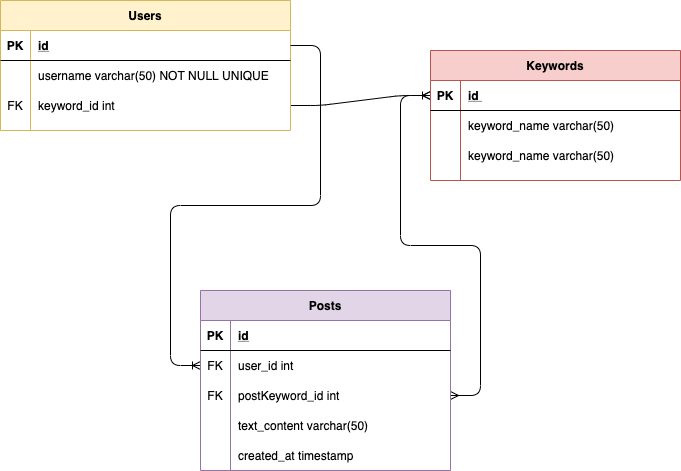

The diagram above was exported from draw.io. Its source (the exported page's mxGraphModel, read from the mxfile embedded in the PNG):
<mxGraphModel dx="862" dy="669" grid="1" gridSize="10" guides="1" tooltips="1" connect="1" arrows="1" fold="1" page="1" pageScale="1" pageWidth="1169" pageHeight="827" math="0" shadow="0" extFonts="Permanent Marker^https://fonts.googleapis.com/css?family=Permanent+Marker">
  <root>
    <mxCell id="0" />
    <mxCell id="1" parent="0" />
    <mxCell id="ILDc8PbZ42a2uFxGqxhT-10" value="" style="edgeStyle=entityRelationEdgeStyle;fontSize=12;html=1;endArrow=ERoneToMany;entryX=0;entryY=0.5;entryDx=0;entryDy=0;" edge="1" parent="1" source="C-vyLk0tnHw3VtMMgP7b-9" target="ILDc8PbZ42a2uFxGqxhT-13">
      <mxGeometry width="100" height="100" relative="1" as="geometry">
        <mxPoint x="620" y="410" as="sourcePoint" />
        <mxPoint x="520" y="205" as="targetPoint" />
      </mxGeometry>
    </mxCell>
    <mxCell id="C-vyLk0tnHw3VtMMgP7b-2" value="Users" style="shape=table;startSize=30;container=1;collapsible=1;childLayout=tableLayout;fixedRows=1;rowLines=0;fontStyle=1;align=center;resizeLast=1;fillColor=#fff2cc;strokeColor=#d6b656;" parent="1" vertex="1">
      <mxGeometry x="90" y="100" width="290" height="130" as="geometry" />
    </mxCell>
    <mxCell id="C-vyLk0tnHw3VtMMgP7b-3" value="" style="shape=partialRectangle;collapsible=0;dropTarget=0;pointerEvents=0;fillColor=none;points=[[0,0.5],[1,0.5]];portConstraint=eastwest;top=0;left=0;right=0;bottom=1;" parent="C-vyLk0tnHw3VtMMgP7b-2" vertex="1">
      <mxGeometry y="30" width="290" height="30" as="geometry" />
    </mxCell>
    <mxCell id="C-vyLk0tnHw3VtMMgP7b-4" value="PK" style="shape=partialRectangle;overflow=hidden;connectable=0;fillColor=none;top=0;left=0;bottom=0;right=0;fontStyle=1;" parent="C-vyLk0tnHw3VtMMgP7b-3" vertex="1">
      <mxGeometry width="30" height="30" as="geometry" />
    </mxCell>
    <mxCell id="C-vyLk0tnHw3VtMMgP7b-5" value="id" style="shape=partialRectangle;overflow=hidden;connectable=0;fillColor=none;top=0;left=0;bottom=0;right=0;align=left;spacingLeft=6;fontStyle=5;" parent="C-vyLk0tnHw3VtMMgP7b-3" vertex="1">
      <mxGeometry x="30" width="260" height="30" as="geometry" />
    </mxCell>
    <mxCell id="C-vyLk0tnHw3VtMMgP7b-6" value="" style="shape=partialRectangle;collapsible=0;dropTarget=0;pointerEvents=0;fillColor=none;points=[[0,0.5],[1,0.5]];portConstraint=eastwest;top=0;left=0;right=0;bottom=0;" parent="C-vyLk0tnHw3VtMMgP7b-2" vertex="1">
      <mxGeometry y="60" width="290" height="30" as="geometry" />
    </mxCell>
    <mxCell id="C-vyLk0tnHw3VtMMgP7b-7" value="" style="shape=partialRectangle;overflow=hidden;connectable=0;fillColor=none;top=0;left=0;bottom=0;right=0;" parent="C-vyLk0tnHw3VtMMgP7b-6" vertex="1">
      <mxGeometry width="30" height="30" as="geometry" />
    </mxCell>
    <mxCell id="C-vyLk0tnHw3VtMMgP7b-8" value="username varchar(50) NOT NULL UNIQUE" style="shape=partialRectangle;overflow=hidden;connectable=0;fillColor=none;top=0;left=0;bottom=0;right=0;align=left;spacingLeft=6;" parent="C-vyLk0tnHw3VtMMgP7b-6" vertex="1">
      <mxGeometry x="30" width="260" height="30" as="geometry" />
    </mxCell>
    <mxCell id="C-vyLk0tnHw3VtMMgP7b-9" value="" style="shape=partialRectangle;collapsible=0;dropTarget=0;pointerEvents=0;fillColor=none;points=[[0,0.5],[1,0.5]];portConstraint=eastwest;top=0;left=0;right=0;bottom=0;" parent="C-vyLk0tnHw3VtMMgP7b-2" vertex="1">
      <mxGeometry y="90" width="290" height="30" as="geometry" />
    </mxCell>
    <mxCell id="C-vyLk0tnHw3VtMMgP7b-10" value="FK" style="shape=partialRectangle;overflow=hidden;connectable=0;fillColor=none;top=0;left=0;bottom=0;right=0;" parent="C-vyLk0tnHw3VtMMgP7b-9" vertex="1">
      <mxGeometry width="30" height="30" as="geometry" />
    </mxCell>
    <mxCell id="C-vyLk0tnHw3VtMMgP7b-11" value="keyword_id int " style="shape=partialRectangle;overflow=hidden;connectable=0;fillColor=none;top=0;left=0;bottom=0;right=0;align=left;spacingLeft=6;" parent="C-vyLk0tnHw3VtMMgP7b-9" vertex="1">
      <mxGeometry x="30" width="260" height="30" as="geometry" />
    </mxCell>
    <mxCell id="ILDc8PbZ42a2uFxGqxhT-11" value="" style="edgeStyle=entityRelationEdgeStyle;fontSize=12;html=1;endArrow=ERoneToMany;exitX=1;exitY=0.5;exitDx=0;exitDy=0;entryX=0;entryY=0.5;entryDx=0;entryDy=0;" edge="1" parent="1" source="C-vyLk0tnHw3VtMMgP7b-3" target="C-vyLk0tnHw3VtMMgP7b-17">
      <mxGeometry width="100" height="100" relative="1" as="geometry">
        <mxPoint x="320" y="350" as="sourcePoint" />
        <mxPoint x="420" y="250" as="targetPoint" />
      </mxGeometry>
    </mxCell>
    <mxCell id="ILDc8PbZ42a2uFxGqxhT-12" value="" style="edgeStyle=entityRelationEdgeStyle;fontSize=12;html=1;endArrow=ERmany;startArrow=ERmany;exitX=1;exitY=0.5;exitDx=0;exitDy=0;entryX=0;entryY=0.5;entryDx=0;entryDy=0;" edge="1" parent="1" source="C-vyLk0tnHw3VtMMgP7b-20" target="ILDc8PbZ42a2uFxGqxhT-13">
      <mxGeometry width="100" height="100" relative="1" as="geometry">
        <mxPoint x="420" y="310" as="sourcePoint" />
        <mxPoint x="770" y="195" as="targetPoint" />
      </mxGeometry>
    </mxCell>
    <mxCell id="ILDc8PbZ42a2uFxGqxhT-2" value="" style="shape=partialRectangle;collapsible=0;dropTarget=0;pointerEvents=0;fillColor=none;points=[[0,0.5],[1,0.5]];portConstraint=eastwest;top=0;left=0;right=0;bottom=0;" vertex="1" parent="1">
      <mxGeometry x="290" y="510" width="250" height="30" as="geometry" />
    </mxCell>
    <mxCell id="ILDc8PbZ42a2uFxGqxhT-3" value="" style="shape=partialRectangle;overflow=hidden;connectable=0;fillColor=none;top=0;left=0;bottom=0;right=0;" vertex="1" parent="ILDc8PbZ42a2uFxGqxhT-2">
      <mxGeometry width="30" height="30" as="geometry" />
    </mxCell>
    <mxCell id="ILDc8PbZ42a2uFxGqxhT-4" value="text_content varchar(50)" style="shape=partialRectangle;overflow=hidden;connectable=0;fillColor=none;top=0;left=0;bottom=0;right=0;align=left;spacingLeft=6;" vertex="1" parent="ILDc8PbZ42a2uFxGqxhT-2">
      <mxGeometry x="30" width="220" height="30" as="geometry" />
    </mxCell>
    <mxCell id="ILDc8PbZ42a2uFxGqxhT-5" value="" style="shape=partialRectangle;collapsible=0;dropTarget=0;pointerEvents=0;fillColor=none;points=[[0,0.5],[1,0.5]];portConstraint=eastwest;top=0;left=0;right=0;bottom=0;" vertex="1" parent="1">
      <mxGeometry x="290" y="540" width="250" height="30" as="geometry" />
    </mxCell>
    <mxCell id="ILDc8PbZ42a2uFxGqxhT-6" value="" style="shape=partialRectangle;overflow=hidden;connectable=0;fillColor=none;top=0;left=0;bottom=0;right=0;" vertex="1" parent="ILDc8PbZ42a2uFxGqxhT-5">
      <mxGeometry width="30" height="30" as="geometry" />
    </mxCell>
    <mxCell id="ILDc8PbZ42a2uFxGqxhT-7" value="created_at timestamp " style="shape=partialRectangle;overflow=hidden;connectable=0;fillColor=none;top=0;left=0;bottom=0;right=0;align=left;spacingLeft=6;" vertex="1" parent="ILDc8PbZ42a2uFxGqxhT-5">
      <mxGeometry x="30" width="220" height="30" as="geometry" />
    </mxCell>
    <mxCell id="C-vyLk0tnHw3VtMMgP7b-13" value="Posts" style="shape=table;startSize=30;container=1;collapsible=1;childLayout=tableLayout;fixedRows=1;rowLines=0;fontStyle=1;align=center;resizeLast=1;fillColor=#e1d5e7;strokeColor=#9673a6;" parent="1" vertex="1">
      <mxGeometry x="290" y="390" width="250" height="180" as="geometry" />
    </mxCell>
    <mxCell id="C-vyLk0tnHw3VtMMgP7b-14" value="" style="shape=partialRectangle;collapsible=0;dropTarget=0;pointerEvents=0;fillColor=none;points=[[0,0.5],[1,0.5]];portConstraint=eastwest;top=0;left=0;right=0;bottom=1;" parent="C-vyLk0tnHw3VtMMgP7b-13" vertex="1">
      <mxGeometry y="30" width="250" height="30" as="geometry" />
    </mxCell>
    <mxCell id="C-vyLk0tnHw3VtMMgP7b-15" value="PK" style="shape=partialRectangle;overflow=hidden;connectable=0;fillColor=none;top=0;left=0;bottom=0;right=0;fontStyle=1;" parent="C-vyLk0tnHw3VtMMgP7b-14" vertex="1">
      <mxGeometry width="30" height="30" as="geometry" />
    </mxCell>
    <mxCell id="C-vyLk0tnHw3VtMMgP7b-16" value="id" style="shape=partialRectangle;overflow=hidden;connectable=0;fillColor=none;top=0;left=0;bottom=0;right=0;align=left;spacingLeft=6;fontStyle=5;" parent="C-vyLk0tnHw3VtMMgP7b-14" vertex="1">
      <mxGeometry x="30" width="220" height="30" as="geometry" />
    </mxCell>
    <mxCell id="C-vyLk0tnHw3VtMMgP7b-17" value="" style="shape=partialRectangle;collapsible=0;dropTarget=0;pointerEvents=0;fillColor=none;points=[[0,0.5],[1,0.5]];portConstraint=eastwest;top=0;left=0;right=0;bottom=0;" parent="C-vyLk0tnHw3VtMMgP7b-13" vertex="1">
      <mxGeometry y="60" width="250" height="30" as="geometry" />
    </mxCell>
    <mxCell id="C-vyLk0tnHw3VtMMgP7b-18" value="FK" style="shape=partialRectangle;overflow=hidden;connectable=0;fillColor=none;top=0;left=0;bottom=0;right=0;" parent="C-vyLk0tnHw3VtMMgP7b-17" vertex="1">
      <mxGeometry width="30" height="30" as="geometry" />
    </mxCell>
    <mxCell id="C-vyLk0tnHw3VtMMgP7b-19" value="user_id int" style="shape=partialRectangle;overflow=hidden;connectable=0;fillColor=none;top=0;left=0;bottom=0;right=0;align=left;spacingLeft=6;" parent="C-vyLk0tnHw3VtMMgP7b-17" vertex="1">
      <mxGeometry x="30" width="220" height="30" as="geometry" />
    </mxCell>
    <mxCell id="C-vyLk0tnHw3VtMMgP7b-20" value="" style="shape=partialRectangle;collapsible=0;dropTarget=0;pointerEvents=0;fillColor=none;points=[[0,0.5],[1,0.5]];portConstraint=eastwest;top=0;left=0;right=0;bottom=0;" parent="C-vyLk0tnHw3VtMMgP7b-13" vertex="1">
      <mxGeometry y="90" width="250" height="30" as="geometry" />
    </mxCell>
    <mxCell id="C-vyLk0tnHw3VtMMgP7b-21" value="FK" style="shape=partialRectangle;overflow=hidden;connectable=0;fillColor=none;top=0;left=0;bottom=0;right=0;" parent="C-vyLk0tnHw3VtMMgP7b-20" vertex="1">
      <mxGeometry width="30" height="30" as="geometry" />
    </mxCell>
    <mxCell id="C-vyLk0tnHw3VtMMgP7b-22" value="postKeyword_id int" style="shape=partialRectangle;overflow=hidden;connectable=0;fillColor=none;top=0;left=0;bottom=0;right=0;align=left;spacingLeft=6;" parent="C-vyLk0tnHw3VtMMgP7b-20" vertex="1">
      <mxGeometry x="30" width="220" height="30" as="geometry" />
    </mxCell>
    <mxCell id="C-vyLk0tnHw3VtMMgP7b-23" value="Keywords" style="shape=table;startSize=30;container=1;collapsible=1;childLayout=tableLayout;fixedRows=1;rowLines=0;fontStyle=1;align=center;resizeLast=1;fillColor=#f8cecc;strokeColor=#b85450;" parent="1" vertex="1">
      <mxGeometry x="520" y="150" width="250" height="130" as="geometry" />
    </mxCell>
    <mxCell id="ILDc8PbZ42a2uFxGqxhT-13" value="" style="shape=partialRectangle;collapsible=0;dropTarget=0;pointerEvents=0;fillColor=none;points=[[0,0.5],[1,0.5]];portConstraint=eastwest;top=0;left=0;right=0;bottom=1;" vertex="1" parent="C-vyLk0tnHw3VtMMgP7b-23">
      <mxGeometry y="30" width="250" height="30" as="geometry" />
    </mxCell>
    <mxCell id="ILDc8PbZ42a2uFxGqxhT-14" value="PK" style="shape=partialRectangle;overflow=hidden;connectable=0;fillColor=none;top=0;left=0;bottom=0;right=0;fontStyle=1;" vertex="1" parent="ILDc8PbZ42a2uFxGqxhT-13">
      <mxGeometry width="30" height="30" as="geometry" />
    </mxCell>
    <mxCell id="ILDc8PbZ42a2uFxGqxhT-15" value="id " style="shape=partialRectangle;overflow=hidden;connectable=0;fillColor=none;top=0;left=0;bottom=0;right=0;align=left;spacingLeft=6;fontStyle=5;" vertex="1" parent="ILDc8PbZ42a2uFxGqxhT-13">
      <mxGeometry x="30" width="220" height="30" as="geometry" />
    </mxCell>
    <mxCell id="ILDc8PbZ42a2uFxGqxhT-16" value="" style="shape=partialRectangle;collapsible=0;dropTarget=0;pointerEvents=0;fillColor=none;points=[[0,0.5],[1,0.5]];portConstraint=eastwest;top=0;left=0;right=0;bottom=0;" vertex="1" parent="C-vyLk0tnHw3VtMMgP7b-23">
      <mxGeometry y="60" width="250" height="30" as="geometry" />
    </mxCell>
    <mxCell id="ILDc8PbZ42a2uFxGqxhT-17" value="" style="shape=partialRectangle;overflow=hidden;connectable=0;fillColor=none;top=0;left=0;bottom=0;right=0;" vertex="1" parent="ILDc8PbZ42a2uFxGqxhT-16">
      <mxGeometry width="30" height="30" as="geometry" />
    </mxCell>
    <mxCell id="ILDc8PbZ42a2uFxGqxhT-18" value="keyword_name varchar(50) " style="shape=partialRectangle;overflow=hidden;connectable=0;fillColor=none;top=0;left=0;bottom=0;right=0;align=left;spacingLeft=6;" vertex="1" parent="ILDc8PbZ42a2uFxGqxhT-16">
      <mxGeometry x="30" width="220" height="30" as="geometry" />
    </mxCell>
    <mxCell id="C-vyLk0tnHw3VtMMgP7b-27" value="" style="shape=partialRectangle;collapsible=0;dropTarget=0;pointerEvents=0;fillColor=none;points=[[0,0.5],[1,0.5]];portConstraint=eastwest;top=0;left=0;right=0;bottom=0;" parent="C-vyLk0tnHw3VtMMgP7b-23" vertex="1">
      <mxGeometry y="90" width="250" height="30" as="geometry" />
    </mxCell>
    <mxCell id="C-vyLk0tnHw3VtMMgP7b-28" value="" style="shape=partialRectangle;overflow=hidden;connectable=0;fillColor=none;top=0;left=0;bottom=0;right=0;" parent="C-vyLk0tnHw3VtMMgP7b-27" vertex="1">
      <mxGeometry width="30" height="30" as="geometry" />
    </mxCell>
    <mxCell id="C-vyLk0tnHw3VtMMgP7b-29" value="keyword_name varchar(50) " style="shape=partialRectangle;overflow=hidden;connectable=0;fillColor=none;top=0;left=0;bottom=0;right=0;align=left;spacingLeft=6;" parent="C-vyLk0tnHw3VtMMgP7b-27" vertex="1">
      <mxGeometry x="30" width="220" height="30" as="geometry" />
    </mxCell>
  </root>
</mxGraphModel>